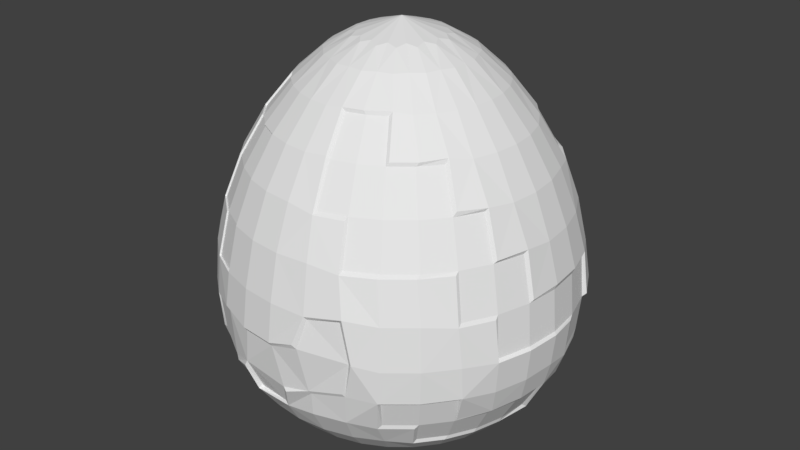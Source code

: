 # Source: EGG.blend  (saved by Blender 2.78.0; exported with 4.5.12 LTS)
import bpy
from mathutils import Matrix  # noqa: F401  (used for matrix-valued properties, if any)

bpy.ops.wm.read_factory_settings(use_empty=True)
scene = bpy.context.scene
scene.name = 'Scene'

# ---- collections
col_collection_1 = bpy.data.collections.new('Collection 1'); scene.collection.children.link(col_collection_1)

# ---- world
world_world = bpy.data.worlds.new('World'); scene.world = world_world
world_world.color = (0.05088, 0.05088, 0.05088)
world_world.use_sun_shadow = False
world_world.sun_shadow_jitter_overblur = 0.0
world_world.cycles.sampling_method = 'MANUAL'

# ---- meshes
me_sphere_001 = bpy.data.meshes.new('Sphere.001')
me_sphere_001.from_pydata([(0.04882, 0.2454, -0.8188), (0.156, 0.7845, -0.4895), (0.1968, 0.9252, 0.2774), (0.1088, 0.5108, 1.108), (0.1043, 0.5242, -0.7195), (0.1562, 0.9253, -0.2031), (0.1411, 0.7964, 0.701), (0.04882, 0.2454, 1.311), (0.2969, 0.4444, 1.096), (0.2969, 0.4444, -0.7195), (0.5555, 0.7586, -0.1296), (0.4664, 0.6587, 0.6943), (0.139, 0.2081, 1.311), (0.139, 0.2081, -0.8188), (0.4444, 0.665, -0.4895), (0.5242, 0.7845, 0.2467), (0.4444, 0.2969, -0.7195), (0.7734, 0.5368, -0.1478), (0.6871, 0.438, 0.6943), (0.2081, 0.139, 1.311), (0.2081, 0.139, -0.8188), (0.665, 0.4444, -0.4895), (0.7845, 0.5242, 0.2467), (0.4444, 0.2969, 1.096), (0.2454, 0.04882, 1.311), (0.2454, 0.04882, -0.8188), (0.7845, 0.156, -0.4895), (0.9233, 0.1952, 0.271), (0.5242, 0.1043, 1.096), (0.5242, 0.1043, -0.7195), (0.9253, 0.1539, -0.2051), (0.7845, 0.156, 0.711), (0.7675, -0.1639, -0.5058), (0.9282, -0.1665, 0.2621), (0.5242, -0.1043, 1.096), (0.5242, -0.1043, -0.7195), (0.9253, -0.1841, -0.1729), (0.7845, -0.156, 0.711), (0.2454, -0.04882, 1.311), (0.2454, -0.04882, -0.8188), (0.4444, -0.2969, -0.7195), (0.7992, -0.5221, -0.157), (0.6664, -0.4243, 0.7303), (0.2081, -0.139, 1.311), (0.2081, -0.139, -0.8188), (0.6481, -0.4522, -0.5058), (0.7782, -0.5381, 0.227), (0.4444, -0.2969, 1.096), (0.5204, -0.7995, -0.1611), (0.139, -0.2081, 1.311), (0.139, -0.2081, -0.8188), (0.4444, -0.665, -0.4895), (0.5242, -0.7845, 0.2467), (0.3032, -0.4283, 1.108), (0.2969, -0.4444, -0.7195), (0.04882, -0.2454, -0.8188), (0.156, -0.7845, -0.4895), (0.1881, -0.9233, 0.237), (0.0877, -0.5224, 1.105), (0.1043, -0.5242, -0.7195), (0.188, -0.8929, -0.2007), (0.147, -0.7975, 0.6902), (0.04882, -0.2454, 1.311), (-0.1841, -0.9253, 0.2467), (-0.1043, -0.5242, 1.096), (-0.1043, -0.5242, -0.7195), (-0.2224, -0.9327, -0.1964), (-0.156, -0.7845, 0.711), (-0.04882, -0.2454, 1.311), (-0.04882, -0.2454, -0.8188), (-0.156, -0.7845, -0.4895), (-0.2969, -0.4444, -0.7195), (-0.5403, -0.7733, -0.1689), (-0.139, -0.2081, 1.311), (-0.139, -0.2081, -0.8188), (-0.3771, -0.6528, -0.5367), (-0.5242, -0.7845, 0.2467), (-0.2969, -0.4444, 1.096), (-0.665, -0.4444, 0.711), (-0.2081, -0.139, 1.311), (-0.2081, -0.139, -0.8188), (-0.6684, -0.4661, -0.4664), (-0.7686, -0.5562, 0.2703), (-0.4444, -0.2969, 1.096), (-0.4444, -0.2969, -0.7195), (-0.777, -0.5395, -0.1683), (-0.2454, -0.04882, -0.8188), (-0.7845, -0.156, -0.4895), (-0.9719, -0.1268, 0.2107), (-0.5242, -0.1043, 1.096), (-0.5242, -0.1043, -0.7195), (-0.9253, -0.1841, -0.1729), (-0.777, -0.1792, 0.7174), (-0.2454, -0.04882, 1.311), (-0.5242, 0.1043, 1.096), (-0.5242, 0.1043, -0.7195), (-0.9253, 0.1841, -0.1729), (-0.2454, 0.04882, 1.311), (-0.2454, 0.04882, -0.8188), (-0.8345, 0.156, -0.4895), (-0.9504, 0.196, 0.2398), (-0.4444, 0.2969, -0.7195), (-0.8084, 0.5242, -0.1925), (-0.665, 0.4444, 0.711), (-0.2081, 0.139, 1.311), (-0.2081, 0.139, -0.8188), (-0.665, 0.4444, -0.4895), (-0.7783, 0.5339, 0.2669), (-0.4444, 0.2969, 1.096), (-0.139, 0.2081, 1.311), (-0.139, 0.2081, -0.8188), (-0.4444, 0.665, -0.4895), (-0.5242, 0.7845, 0.2467), (-0.2969, 0.4444, 1.096), (-0.2969, 0.4444, -0.7195), (-0.5241, 0.7875, -0.1537), (-0.4444, 0.665, 0.711), (-0.156, 0.7845, -0.4895), (-0.1841, 0.9253, 0.2467), (-0.09973, 0.5108, 1.108), (-0.1043, 0.5242, -0.7195), (-0.1579, 0.9253, -0.2031), (-0.1331, 0.7893, 0.6842), (-0.04882, 0.2454, 1.311), (-0.04882, 0.2454, -0.8188), (0.004527, 0.5212, 1.108), (-0.01498, 0.8119, 0.701), (-0.01379, 0.9465, 0.2634), (7.823e-08, 0.9436, -0.2031), (6.706e-08, 0.8, -0.4895), (0.2091, 0.4805, 1.108), (0.3282, 0.7327, 0.6943), (0.3739, 0.8717, 0.2774), (0.3061, 0.7391, -0.4895), (0.2046, 0.4938, -0.7195), (0.1327, 0.6672, -0.6189), (0.1455, 0.8718, -0.3707), (0.1734, 0.8718, 0.4861), (0.07488, 0.3765, 1.233), (0.1544, 0.1544, 1.323), (0.378, 0.378, 1.096), (0.5877, 0.5593, 0.6943), (0.6672, 0.6672, 0.2467), (0.6717, 0.6659, -0.1394), (0.5657, 0.5657, -0.4895), (0.378, 0.378, -0.7195), (0.3825, 0.5427, 0.9314), (0.2132, 0.3191, 1.233), (0.2132, 0.3191, -0.7875), (0.378, 0.5657, -0.6189), (0.4938, 0.7391, -0.3707), (0.5598, 0.7916, 0.04914), (0.4938, 0.7391, 0.4861), (0.4938, 0.2046, 1.096), (0.7391, 0.3061, 0.711), (0.8698, 0.3723, 0.271), (0.8718, 0.3229, -0.2051), (0.7391, 0.3061, -0.4895), (0.4938, 0.2046, -0.7195), (0.3191, 0.2132, -0.7875), (0.5657, 0.378, -0.6189), (0.7391, 0.4938, -0.3707), (0.8072, 0.5466, 0.03741), (0.7391, 0.4938, 0.4861), (0.5702, 0.355, 0.9314), (0.3191, 0.2132, 1.233), (0.5345, 1.024e-07, 1.096), (0.8, 4.47e-08, 0.711), (0.9416, 0.01115, 0.271), (0.9436, 1.118e-08, -0.1729), (0.801, 0.02558, -0.5042), (0.5345, 6.519e-08, -0.7195), (0.3765, 0.07488, 1.233), (0.3765, 0.07488, -0.7875), (0.6672, 0.1327, -0.6189), (0.8718, 0.1734, -0.3385), (0.9473, 0.1503, 0.006813), (0.8718, 0.1734, 0.4861), (0.6672, 0.1327, 0.916), (0.4938, -0.2046, 1.096), (0.744, -0.2933, 0.7231), (0.8656, -0.375, 0.227), (0.8718, -0.3611, -0.1729), (0.7221, -0.314, -0.5058), (0.4938, -0.2046, -0.7195), (0.6672, -0.1327, -0.6189), (0.884, -0.1561, -0.3132), (0.9473, -0.1949, 0.006813), (0.8746, -0.1558, 0.5015), (0.6672, -0.1327, 0.916), (0.3765, -0.07488, 1.233), (0.3765, -0.07488, -0.7875), (0.378, -0.378, 1.096), (0.6672, -0.6672, 0.2467), (0.6701, -0.6741, -0.1618), (0.5487, -0.5735, -0.5058), (0.378, -0.378, -0.7195), (0.3191, -0.2132, -0.7875), (0.5657, -0.378, -0.6189), (0.7407, -0.4831, -0.3202), (0.8, -0.5345, 0.01846), (0.7329, -0.5078, 0.4664), (0.567, -0.3579, 0.9353), (0.3191, -0.2132, 1.233), (0.188, -0.492, 1.105), (0.2971, -0.7521, 0.6902), (0.3768, -0.8735, 0.2674), (0.3666, -0.8513, -0.1617), (0.3061, -0.7391, -0.4895), (0.2046, -0.4938, -0.7195), (0.4721, -0.746, -0.3558), (0.5345, -0.8, 0.01846), (0.4848, -0.7521, 0.4653), (0.3842, -0.5496, 0.9276), (0.2132, -0.3191, 1.233), (0.2132, -0.3191, -0.7875), (0.378, -0.5657, -0.6189), (-1.658e-07, -0.5345, 1.096), (-2.757e-07, -0.8, 0.711), (-3.055e-07, -0.9436, 0.2467), (0.05822, -0.9333, -0.2269), (-2.757e-07, -0.8, -0.4895), (-2.086e-07, -0.5345, -0.7195), (0.07488, -0.3765, -0.7875), (0.1327, -0.6672, -0.6189), (0.1734, -0.8718, -0.3385), (0.1339, -0.9546, 0.07929), (0.1734, -0.8718, 0.4861), (0.1162, -0.6654, 0.9251), (0.07488, -0.3765, 1.233), (-0.2046, -0.4938, 1.096), (-0.3061, -0.7391, 0.711), (-0.3611, -0.8718, 0.2467), (-0.3311, -0.8781, -0.2412), (-0.2913, -0.7391, -0.4895), (-0.2046, -0.4938, -0.7195), (-0.1948, -0.9457, 0.03788), (-0.1734, -0.8718, 0.4861), (-0.1327, -0.6672, 0.916), (-0.07488, -0.3765, 1.233), (-0.07488, -0.3765, -0.7875), (-0.1327, -0.6672, -0.6189), (-0.1862, -0.884, -0.3441), (-0.378, -0.378, 1.096), (-0.5657, -0.5657, 0.711), (-0.6672, -0.6672, 0.2467), (-0.6672, -0.6672, -0.1729), (-0.6024, -0.572, -0.471), (-0.378, -0.378, -0.7195), (-0.1544, -0.1544, -0.8221), (-0.2132, -0.3191, -0.7875), (-0.3506, -0.5534, -0.6405), (-0.5488, -0.7232, -0.2887), (-0.5403, -0.795, 0.03422), (-0.4938, -0.7391, 0.4861), (-0.378, -0.5657, 0.916), (-0.2132, -0.3191, 1.233), (-0.4938, -0.2046, 1.096), (-0.7391, -0.3061, 0.711), (-0.8559, -0.371, 0.2703), (-0.883, -0.3426, -0.1731), (-0.7503, -0.2876, -0.4898), (-0.4938, -0.2046, -0.7195), (-0.7391, -0.4938, 0.4861), (-0.5657, -0.378, 0.916), (-0.3191, -0.2132, 1.233), (-0.3191, -0.2132, -0.7875), (-0.5419, -0.3618, -0.6395), (-0.7316, -0.5092, -0.3339), (-0.8, -0.5567, 0.01846), (-0.5345, 3.595e-07, 1.096), (-0.9896, -0.01072, 0.2761), (-0.9436, 5.551e-07, -0.1729), (-0.8, 4.955e-07, -0.4895), (-0.5345, 4.042e-07, -0.7195), (-0.3765, -0.07488, -0.7875), (-0.6672, -0.1327, -0.6189), (-0.8718, -0.1734, -0.3385), (-0.961, -0.1489, -0.0008138), (-0.8605, -0.1942, 0.4995), (-0.6598, -0.1559, 0.9225), (-0.3765, -0.07488, 1.233), (-0.4938, 0.2046, 1.096), (-0.7354, 0.3212, 0.7099), (-0.8657, 0.3708, 0.2669), (-0.8855, 0.3611, -0.1925), (-0.7892, 0.3061, -0.4895), (-0.4938, 0.2046, -0.7195), (-0.653, 0.1338, 0.9308), (-0.3765, 0.07488, 1.233), (-0.3765, 0.07488, -0.7875), (-0.6672, 0.1327, -0.6189), (-0.9219, 0.1734, -0.3385), (-0.9389, 0.1862, 0.04024), (-0.9154, 0.1592, 0.4223), (-0.378, 0.378, 1.096), (-0.5657, 0.5657, 0.711), (-0.6672, 0.6673, 0.2467), (-0.6533, 0.6816, -0.1537), (-0.5657, 0.5657, -0.4895), (-0.378, 0.378, -0.7195), (-0.3191, 0.2132, -0.7875), (-0.5657, 0.378, -0.6189), (-0.7611, 0.4938, -0.3647), (-0.7938, 0.5442, 0.0386), (-0.7391, 0.4938, 0.4861), (-0.5657, 0.378, 0.916), (-0.3191, 0.2132, 1.233), (-0.2148, 0.4776, 1.113), (-0.3293, 0.7349, 0.6892), (-0.3611, 0.8718, 0.2467), (-0.3768, 0.8664, -0.1537), (-0.3061, 0.7391, -0.4895), (-0.2046, 0.4938, -0.7195), (-0.2132, 0.3191, 1.233), (-0.2132, 0.3191, -0.7875), (-0.378, 0.5657, -0.6189), (-0.4918, 0.7391, -0.3647), (-0.5345, 0.8, 0.01846), (-0.4938, 0.7391, 0.4861), (-0.378, 0.5657, 0.916), (-0.07488, 0.3765, -0.7875), (-3.353e-08, 0.2184, 1.323), (1.229e-07, 0.5345, -0.7195), (1.071e-07, 0.2184, -0.8221), (0.08357, 0.2018, 1.323), (0.08357, 0.2018, -0.8221), (0.07488, 0.3765, -0.7875), (0.1544, 0.1544, -0.8221), (0.2018, 0.08357, 1.323), (0.2018, 0.08357, -0.8221), (0.2184, 9.593e-08, 1.323), (0.2184, 9.872e-08, -0.8221), (0.2018, -0.08357, 1.323), (0.2018, -0.08357, -0.8221), (0.1544, -0.1544, 1.323), (0.1544, -0.1544, -0.8221), (0.08357, -0.2018, 1.323), (0.08357, -0.2018, -0.8221), (-8.661e-08, -0.2184, 1.323), (-9.313e-08, -0.2184, -0.8221), (-0.08357, -0.2018, 1.323), (-0.08357, -0.2018, -0.8221), (-0.1544, -0.1544, 1.323), (-0.2018, -0.08357, 1.323), (-0.2018, -0.08357, -0.8221), (-0.2184, 1.63e-07, 1.323), (-0.2184, 2.58e-07, -0.8221), (-0.2018, 0.08357, 1.323), (-0.2018, 0.08357, -0.8221), (-0.1544, 0.1544, 1.323), (-0.1544, 0.1544, -0.8221), (-0.08357, 0.2018, 1.323), (-0.08357, 0.2018, -0.8221), (-0.1327, 0.6672, -0.6189), (-0.1452, 0.8718, -0.3647), (-0.2091, 0.9438, 0.04186), (-0.1734, 0.8718, 0.4861), (-0.1097, 0.6721, 0.8892), (-0.07488, 0.3765, 1.233), (1.001e-08, 0.3759, 1.236), (-0.01666, 0.6922, 0.896), (7.078e-08, 0.8891, 0.4861), (-0.01379, 0.9651, 0.03515), (7.078e-08, 0.8891, -0.3385), (7.683e-08, 0.6805, -0.6189), (0.1439, 0.3473, 1.236), (0.2649, 0.6056, 0.9314), (0.3402, 0.8214, 0.4861), (0.3936, 0.8807, 0.04914), (0.3402, 0.8214, -0.3707), (0.2604, 0.6287, -0.6189), (0.1439, 0.3473, -0.7883), (-9.609e-08, 5.744e-08, 1.391), (0.2658, 0.2658, 1.236), (0.4857, 0.4581, 0.9314), (0.6287, 0.6287, 0.4861), (0.6805, 0.6805, 0.01846), (0.6287, 0.6287, -0.3707), (0.4812, 0.4812, -0.6189), (0.2658, 0.2658, -0.7883), (0.3473, 0.1439, 1.236), (0.6287, 0.2604, 0.916), (0.8214, 0.3402, 0.4861), (0.8962, 0.3804, 0.03741), (0.8214, 0.302, -0.3707), (0.6287, 0.2604, -0.6189), (0.3473, 0.1439, -0.7883), (0.3759, 1.156e-07, 1.236), (0.6804, 7.187e-08, 0.916), (0.8891, 2.065e-08, 0.4861), (0.966, -0.007204, 0.006813), (0.9012, 0.01731, -0.3132), (0.6804, 6.349e-08, -0.6189), (0.3759, 7.106e-08, -0.7883), (0.3473, -0.1439, 1.236), (0.6287, -0.2604, 0.916), (0.8263, -0.3274, 0.4983), (0.8927, -0.3755, 0.006813), (0.834, -0.3272, -0.3155), (0.6287, -0.2604, -0.6189), (0.3473, -0.1439, -0.7883), (0.2658, -0.2658, 1.236), (0.4874, -0.4651, 0.9276), (0.6196, -0.6417, 0.4653), (0.6804, -0.6804, 0.01846), (0.6069, -0.6356, -0.3558), (0.4812, -0.4812, -0.6189), (0.2658, -0.2658, -0.7883), (0.1439, -0.3473, 1.236), (0.3312, -0.8344, 0.4653), (0.4201, -0.8666, 0.04089), (0.3402, -0.8214, -0.3385), (0.2604, -0.6287, -0.6189), (0.1439, -0.3473, -0.7883), (-9.959e-08, -0.3759, 1.236), (-2.394e-07, -0.6804, 0.916), (-2.906e-07, -0.8891, 0.4861), (-0.007118, -0.9644, 0.03788), (0.01949, -0.8866, -0.351), (-2.496e-07, -0.6804, -0.6189), (-1.542e-07, -0.3759, -0.7883), (-0.1439, -0.3473, 1.236), (-0.2604, -0.6287, 0.916), (-0.3402, -0.8214, 0.4861), (-0.3761, -0.8897, 0.06303), (-0.3253, -0.8214, -0.3385), (-0.2604, -0.6287, -0.6189), (-0.1439, -0.3473, -0.7883), (-0.2658, -0.2658, 1.236), (-0.4812, -0.4812, 0.916), (-0.6287, -0.6287, 0.4861), (-0.6805, -0.6804, 0.01846), (-0.6406, -0.6387, -0.3366), (-0.4574, -0.465, -0.6395), (-0.2658, -0.2658, -0.7883), (-1.601e-10, 1.535e-07, -0.8409), (-0.3473, -0.1439, 1.236), (-0.6287, -0.2604, 0.916), (-0.8101, -0.361, 0.4995), (-0.9086, -0.3205, -0.06598), (-0.8326, -0.3217, -0.3387), (-0.6161, -0.2257, -0.6398), (-0.3473, -0.1439, -0.7883), (-0.3759, 2.541e-07, 1.236), (-0.6662, 0.001044, 0.9308), (-0.914, 0.05072, 0.4058), (-0.9623, 0.02436, 0.01846), (-0.8891, 5.17e-07, -0.3385), (-0.6804, 4.64e-07, -0.6189), (-0.3759, 3.328e-07, -0.7883), (-0.3473, 0.1439, 1.236), (-0.6107, 0.2765, 0.9297), (-0.8177, 0.3553, 0.4851), (-0.922, 0.317, -0.03813), (-0.8715, 0.3402, -0.3385), (-0.6287, 0.2604, -0.6189), (-0.3473, 0.1439, -0.7883), (-0.2658, 0.2658, 1.236), (-0.4812, 0.4812, 0.916), (-0.6287, 0.6287, 0.4861), (-0.6743, 0.6901, 0.0386), (-0.6266, 0.6287, -0.3647), (-0.4812, 0.4812, -0.6189), (-0.2658, 0.2658, -0.7883), (-0.1439, 0.3473, 1.236), (-0.2752, 0.6257, 0.9211), (-0.3402, 0.8214, 0.4861), (-0.3896, 0.8892, 0.04186), (-0.3382, 0.8214, -0.3647), (-0.2604, 0.6287, -0.6189), (-0.1439, 0.3473, -0.7883), (1.516e-07, 0.3759, -0.7883), (0.1821, 0.9156, 0.2465), (-0.0001613, 0.9337, 0.2465), (0.3574, 0.8626, 0.2465), (0.1857, 0.9337, 0.02046), (0.1031, 0.5184, 1.087), (-0.0001614, 0.5287, 1.087), (0.2024, 0.4884, 1.087), (0.1312, 0.6601, 0.9091), (0.1821, 0.9156, -0.169), (-0.0001613, 0.9337, -0.169), (0.3574, 0.8626, -0.169), (0.1715, 0.8626, -0.3329), (0.1543, 0.7761, 0.7061), (-0.0001614, 0.7915, 0.7061), (0.3029, 0.7312, 0.7061), (0.5188, 0.7761, -0.169), (0.5291, 0.7915, 0.02046), (0.6605, 0.6601, -0.169), (0.4888, 0.7312, -0.3329), (0.4398, 0.6579, 0.7061), (0.374, 0.5595, 0.9091), (0.5599, 0.5595, 0.7061), (0.7765, 0.5184, -0.169), (0.7919, 0.5287, 0.02046), (0.863, 0.357, -0.169), (0.7316, 0.4884, -0.3329), (0.6583, 0.4394, 0.7061), (0.5599, 0.3737, 0.9091), (0.916, 0.1817, 0.2465), (0.863, 0.357, 0.2465), (0.9341, -0.0005255, 0.2465), (0.9341, 0.1853, 0.02046), (0.916, 0.1817, -0.169), (0.7765, -0.155, -0.4825), (0.7919, -0.0005255, -0.4825), (0.863, -0.1722, -0.3329), (0.7316, -0.3036, -0.4825), (0.916, -0.1828, 0.2465), (0.863, -0.1722, 0.4835), (0.863, -0.3581, 0.2465), (0.9341, -0.1864, 0.02046), (0.7765, -0.5195, -0.169), (0.6605, -0.6611, -0.169), (0.7316, -0.4895, -0.3329), (0.6583, -0.4405, 0.7061), (0.7316, -0.3036, 0.7061), (0.5599, -0.3747, 0.9091), (0.5599, -0.5606, 0.7061), (0.7316, -0.4895, 0.4835), (0.6583, -0.4405, -0.4825), (0.5599, -0.5606, -0.4825), (0.7765, -0.5195, 0.2465), (0.5188, -0.7772, -0.169), (0.4888, -0.7323, -0.3329), (0.4398, -0.6589, 0.7061), (0.374, -0.5606, 0.9091), (0.3029, -0.7323, 0.7061), (0.4888, -0.7323, 0.4835), (0.2938, -0.4405, 1.087), (0.2024, -0.4895, 1.087), (0.1983, -0.9109, 0.2216), (0.3574, -0.8637, 0.2465), (0.1558, -0.9445, 0.06049), (0.1031, -0.5195, 1.087), (0.1312, -0.6611, 0.9091), (0.1815, -0.9035, -0.1843), (0.3583, -0.8625, -0.1452), (0.03857, -0.9268, -0.2105), (0.1543, -0.7772, 0.7061), (-0.2116, -0.9262, -0.1703), (-0.186, -0.9348, 0.02046), (-0.3417, -0.8731, -0.2163), (-0.1719, -0.8637, -0.3329), (-0.5191, -0.7772, -0.169), (-0.5294, -0.7926, 0.02046), (-0.5295, -0.7217, -0.298), (-0.4401, -0.6589, 0.7061), (-0.3033, -0.7323, 0.7061), (-0.3744, -0.5606, 0.9091), (-0.5602, -0.5606, 0.7061), (-0.4891, -0.7323, 0.4835), (-0.3989, -0.6527, -0.511), (-0.3033, -0.7323, -0.4825), (-0.5602, -0.5606, -0.4825), (-0.3744, -0.5606, -0.6106), (-0.5191, -0.7772, 0.2465), (-0.3577, -0.8637, 0.2465), (-0.2941, -0.4405, 1.087), (-0.3744, -0.3747, 1.087), (-0.6586, -0.4405, -0.4825), (-0.7319, -0.4895, -0.3329), (-0.7319, -0.3036, -0.4825), (-0.5602, -0.3747, -0.6106), (-0.7768, -0.5195, 0.2465), (-0.8633, -0.358, 0.2465), (-0.7922, -0.5297, 0.02046), (-0.4401, -0.2945, 1.087), (-0.5602, -0.3747, 0.9091), (-0.7768, -0.5195, -0.169), (-0.8633, -0.358, -0.169), (-0.9455, -0.1643, 0.2297), (-0.8633, -0.1722, 0.4835), (-0.9553, -0.03788, 0.2828), (-0.9435, -0.1674, 0.0108), (-0.7768, -0.155, 0.7061), (-0.6608, -0.1319, 0.9091), (-0.7922, -0.0005251, 0.7061), (-0.7768, 0.154, 0.7061), (-0.6608, 0.1309, 0.9091), (-0.7319, 0.3026, 0.7061), (-0.8819, 0.1848, 0.4686), (-0.9163, 0.2215, 0.2465), (-0.8633, 0.357, 0.2465), (-0.9297, 0.214, 0.06882), (-0.7768, 0.5184, -0.169), (-0.8633, 0.357, -0.169), (-0.7922, 0.5287, 0.02046), (-0.6608, 0.6601, -0.169), (-0.7319, 0.4884, -0.3329), (-0.7768, 0.5184, 0.2465), (-0.5191, 0.7761, -0.169), (-0.3577, 0.8626, -0.169), (-0.4891, 0.7312, -0.3329), (-0.1034, 0.5184, 1.087), (-0.2027, 0.4884, 1.087), (-0.1316, 0.6601, 0.9091), (-0.1824, 0.9156, -0.169), (-0.186, 0.9337, 0.02046), (-0.1719, 0.8626, -0.3329), (-0.1546, 0.7761, 0.7061), (-0.3033, 0.7312, 0.7061), (-0.0001614, 0.6732, 0.9091), (-0.0001613, 0.9522, 0.02046), (0.2576, 0.6219, 0.9091), (0.3644, 0.8797, 0.02046), (0.3367, 0.8127, -0.3329), (0.4762, 0.4758, 0.9091), (0.6222, 0.6219, -0.3329), (0.8801, 0.3641, 0.02046), (0.8131, 0.3363, -0.3329), (0.9526, -0.0005255, 0.02046), (0.8801, -0.0005255, -0.3329), (0.8131, -0.3374, 0.4835), (0.8801, -0.3651, 0.02046), (0.8131, -0.3374, -0.3329), (0.4762, -0.4769, 0.9091), (0.6222, -0.6229, 0.4835), (0.6222, -0.6229, -0.3329), (0.2576, -0.6229, 0.9091), (0.3367, -0.8137, 0.4835), (0.4023, -0.8589, 0.03738), (-0.0001617, -0.9533, 0.02046), (-0.0001617, -0.8807, -0.3329), (-0.258, -0.6229, 0.9091), (-0.337, -0.8137, 0.4835), (-0.3655, -0.8794, 0.04562), (-0.337, -0.8137, -0.3329), (-0.4765, -0.4769, 0.9091), (-0.6226, -0.6229, 0.4835), (-0.6101, -0.6271, -0.342), (-0.4765, -0.4769, -0.6106), (-0.8134, -0.3374, 0.4835), (-0.8951, -0.3235, -0.05201), (-0.8134, -0.3374, -0.3329), (-0.6226, -0.2583, -0.6106), (-0.6739, -0.0005251, 0.9091), (-0.8803, 0.02356, 0.4521), (-0.6226, 0.2573, 0.9091), (-0.8134, 0.3363, 0.4835), (-0.8996, 0.3128, -0.009557), (-0.6738, 0.6732, 0.02046), (-0.6226, 0.6219, -0.3329), (-0.258, 0.6219, 0.9091), (-0.3648, 0.8797, 0.02046), (-0.337, 0.8127, -0.3329)], [], [(0, 326, 436, 324), (0, 324, 472, 327), (0, 327, 372, 326), (1, 135, 365, 129), (1, 129, 364, 136), (1, 136, 370, 133), (1, 133, 371, 135), (234, 426, 629, 555), (2, 127, 362, 137), (2, 137, 368, 132), (303, 102, 587, 591), (453, 284, 585, 641), (3, 125, 360, 138), (3, 138, 366, 130), (426, 233, 544, 629), (4, 327, 472, 323), (4, 323, 365, 135), (4, 135, 371, 134), (4, 134, 372, 327), (5, 136, 364, 128), (259, 439, 634, 567), (254, 76, 558, 553), (283, 453, 641, 582), (6, 137, 362, 126), (309, 466, 645, 603), (207, 411, 623, 539), (6, 131, 368, 137), (7, 138, 360, 322), (7, 322, 373, 325), (7, 325, 366, 138), (8, 146, 367, 130), (8, 130, 366, 147), (8, 147, 374, 140), (8, 140, 375, 146), (9, 148, 372, 134), (9, 134, 371, 149), (9, 149, 379, 145), (9, 145, 380, 148), (156, 385, 612, 497), (76, 232, 559, 558), (10, 151, 377, 143), (452, 283, 582, 640), (11, 152, 368, 131), (466, 308, 597, 645), (102, 285, 588, 587), (11, 141, 376, 152), (12, 147, 366, 325), (12, 325, 373, 139), (12, 139, 374, 147), (13, 328, 436, 326), (13, 326, 372, 148), (13, 148, 380, 328), (14, 149, 371, 133), (14, 133, 370, 150), (14, 150, 378, 144), (14, 144, 379, 149), (15, 151, 369, 132), (15, 132, 368, 152), (15, 152, 376, 142), (15, 142, 377, 151), (16, 159, 380, 145), (16, 145, 379, 160), (16, 160, 386, 158), (16, 158, 387, 159), (411, 206, 534, 623), (17, 143, 377, 162), (251, 75, 554, 557), (232, 424, 627, 559), (18, 163, 376, 141), (181, 398, 616, 512), (18, 164, 382, 154), (18, 154, 383, 163), (19, 165, 374, 139), (19, 139, 373, 329), (19, 329, 381, 165), (20, 330, 436, 328), (20, 328, 380, 159), (20, 159, 387, 330), (21, 160, 379, 144), (21, 144, 378, 161), (21, 161, 385, 157), (21, 157, 386, 160), (22, 162, 377, 142), (22, 142, 376, 163), (22, 163, 383, 155), (22, 155, 384, 162), (23, 164, 375, 140), (23, 140, 374, 165), (23, 165, 381, 153), (23, 153, 382, 164), (24, 172, 381, 329), (24, 329, 373, 331), (24, 331, 388, 172), (25, 332, 436, 330), (25, 330, 387, 173), (25, 173, 394, 332), (26, 174, 386, 157), (26, 157, 385, 175), (26, 175, 392, 170), (26, 170, 393, 174), (384, 155, 502, 611), (27, 155, 383, 177), (27, 177, 390, 168), (115, 311, 594, 593), (28, 178, 382, 153), (28, 153, 381, 172), (28, 172, 388, 166), (28, 166, 389, 178), (29, 173, 387, 158), (29, 158, 386, 174), (29, 174, 393, 171), (29, 171, 394, 173), (30, 175, 385, 156), (424, 231, 550, 627), (30, 176, 391, 169), (30, 169, 392, 175), (31, 177, 383, 154), (31, 154, 382, 178), (31, 178, 389, 167), (31, 167, 390, 177), (32, 185, 393, 170), (132, 369, 607, 475), (205, 410, 622, 529), (32, 183, 400, 185), (231, 423, 626, 550), (33, 168, 390, 188), (397, 180, 518, 615), (88, 278, 576, 573), (34, 189, 389, 166), (34, 166, 388, 190), (34, 190, 395, 179), (34, 179, 396, 189), (35, 191, 394, 171), (35, 171, 393, 185), (35, 185, 400, 184), (35, 184, 401, 191), (36, 186, 392, 169), (36, 169, 391, 187), (36, 187, 398, 182), (36, 182, 399, 186), (37, 188, 390, 167), (37, 167, 389, 189), (37, 189, 396, 180), (37, 180, 397, 188), (38, 190, 388, 331), (38, 331, 373, 333), (38, 333, 395, 190), (39, 334, 436, 332), (39, 332, 394, 191), (39, 191, 401, 334), (40, 197, 401, 184), (40, 184, 400, 198), (40, 198, 407, 196), (40, 196, 408, 197), (41, 199, 399, 182), (41, 182, 398, 200), (41, 200, 405, 194), (75, 234, 555, 554), (298, 115, 593, 590), (42, 180, 396, 202), (361, 358, 598, 604), (271, 88, 573, 575), (43, 203, 395, 333), (43, 333, 373, 335), (43, 335, 402, 203), (44, 336, 436, 334), (44, 334, 401, 197), (44, 197, 408, 336), (45, 198, 400, 183), (293, 100, 584, 586), (280, 445, 638, 578), (45, 195, 407, 198), (46, 200, 398, 181), (48, 210, 526, 525), (46, 201, 404, 193), (46, 193, 405, 200), (47, 202, 396, 179), (47, 179, 395, 203), (47, 203, 402, 192), (47, 192, 403, 202), (130, 367, 606, 479), (48, 194, 405, 211), (48, 211, 411, 207), (48, 207, 412, 210), (228, 61, 541, 537), (423, 255, 551, 626), (468, 356, 600, 646), (61, 205, 529, 541), (49, 214, 402, 335), (49, 335, 373, 337), (49, 337, 409, 214), (50, 338, 436, 336), (50, 336, 408, 215), (50, 215, 414, 338), (51, 216, 407, 195), (51, 195, 406, 210), (51, 210, 412, 208), (51, 208, 413, 216), (52, 211, 405, 193), (52, 193, 404, 212), (52, 212, 410, 206), (52, 206, 411, 211), (53, 213, 403, 192), (53, 192, 402, 214), (53, 214, 409, 204), (100, 294, 583, 584), (54, 215, 408, 196), (54, 196, 407, 216), (54, 216, 413, 209), (54, 209, 414, 215), (55, 340, 436, 338), (55, 338, 414, 223), (55, 223, 421, 340), (56, 224, 413, 208), (56, 208, 412, 225), (56, 225, 419, 221), (56, 221, 420, 224), (439, 279, 574, 634), (57, 206, 410, 227), (57, 227, 417, 219), (57, 219, 418, 226), (356, 363, 605, 600), (58, 204, 409, 229), (58, 229, 415, 217), (58, 217, 416, 228), (59, 223, 414, 209), (59, 209, 413, 224), (59, 224, 420, 222), (59, 222, 421, 223), (60, 225, 412, 207), (304, 461, 643, 589), (431, 254, 553, 631), (60, 220, 419, 225), (61, 227, 410, 205), (202, 403, 618, 519), (61, 228, 416, 218), (61, 218, 417, 227), (62, 229, 409, 337), (62, 337, 373, 339), (62, 339, 415, 229), (63, 236, 418, 219), (63, 219, 417, 237), (63, 237, 424, 232), (63, 232, 425, 236), (64, 238, 416, 217), (64, 217, 415, 239), (64, 239, 422, 230), (64, 230, 423, 238), (65, 240, 421, 222), (65, 222, 420, 241), (65, 241, 427, 235), (65, 235, 428, 240), (278, 440, 635, 576), (194, 48, 525, 515), (220, 60, 538, 540), (66, 233, 426, 242), (67, 237, 417, 218), (67, 218, 416, 238), (67, 238, 423, 231), (67, 231, 424, 237), (68, 239, 415, 339), (68, 339, 373, 341), (68, 341, 422, 239), (69, 342, 436, 340), (69, 340, 421, 240), (69, 240, 428, 342), (70, 241, 420, 221), (70, 221, 419, 242), (70, 242, 426, 234), (70, 234, 427, 241), (71, 250, 428, 235), (71, 235, 427, 251), (71, 251, 434, 248), (71, 248, 435, 250), (131, 6, 485, 487), (355, 469, 647, 601), (72, 253, 432, 246), (72, 246, 433, 252), (425, 253, 547, 628), (369, 151, 489, 607), (462, 303, 591, 644), (60, 207, 539, 538), (73, 256, 422, 341), (73, 341, 373, 343), (73, 343, 429, 256), (74, 249, 436, 342), (74, 342, 428, 250), (74, 250, 435, 249), (75, 251, 427, 234), (404, 201, 521, 619), (6, 126, 486, 485), (150, 370, 608, 491), (76, 253, 425, 232), (391, 176, 504, 613), (76, 254, 431, 245), (76, 245, 432, 253), (77, 255, 423, 230), (77, 230, 422, 256), (77, 256, 429, 243), (363, 127, 474, 605), (78, 263, 431, 244), (78, 244, 430, 264), (78, 264, 438, 258), (78, 258, 439, 263), (79, 265, 429, 343), (79, 343, 373, 344), (79, 344, 437, 265), (80, 345, 436, 249), (80, 249, 435, 266), (80, 266, 443, 345), (252, 433, 632, 548), (81, 247, 433, 268), (33, 188, 511, 510), (136, 5, 481, 484), (82, 269, 432, 245), (82, 245, 431, 263), (82, 263, 439, 259), (378, 150, 491, 610), (226, 418, 624, 535), (83, 243, 429, 265), (83, 265, 437, 257), (83, 257, 438, 264), (84, 266, 435, 248), (84, 248, 434, 267), (84, 267, 442, 262), (84, 262, 443, 266), (85, 268, 433, 246), (85, 246, 432, 269), (434, 251, 557, 633), (168, 33, 510, 503), (86, 347, 436, 345), (86, 345, 443, 275), (86, 275, 450, 347), (87, 276, 442, 261), (87, 261, 441, 277), (87, 277, 448, 273), (87, 273, 449, 276), (268, 85, 571, 563), (399, 199, 516, 617), (72, 252, 548, 546), (88, 271, 447, 278), (89, 280, 438, 257), (89, 257, 437, 281), (89, 281, 444, 270), (89, 270, 445, 280), (90, 275, 443, 262), (90, 262, 442, 276), (90, 276, 449, 274), (90, 274, 450, 275), (91, 277, 441, 260), (91, 260, 440, 278), (91, 278, 447, 272), (91, 272, 448, 277), (92, 279, 439, 258), (92, 258, 438, 280), (126, 361, 604, 486), (183, 32, 506, 509), (93, 281, 437, 344), (93, 344, 373, 346), (93, 346, 444, 281), (94, 288, 445, 270), (94, 270, 444, 289), (94, 289, 451, 282), (94, 282, 452, 288), (95, 290, 450, 274), (95, 274, 449, 291), (95, 291, 456, 287), (95, 287, 457, 290), (96, 292, 448, 272), (96, 272, 447, 293), (96, 293, 454, 285), (96, 285, 455, 292), (5, 128, 482, 481), (201, 46, 524, 521), (85, 269, 568, 571), (58, 228, 537, 536), (97, 289, 444, 346), (97, 346, 373, 348), (97, 348, 451, 289), (98, 349, 436, 347), (98, 347, 450, 290), (98, 290, 457, 349), (99, 291, 449, 273), (99, 273, 448, 292), (99, 292, 455, 286), (99, 286, 456, 291), (100, 293, 447, 271), (100, 271, 446, 294), (253, 72, 546, 547), (46, 181, 512, 524), (101, 301, 457, 287), (101, 287, 456, 302), (101, 302, 463, 300), (101, 300, 464, 301), (102, 303, 455, 285), (164, 18, 499, 500), (32, 170, 507, 506), (18, 141, 494, 499), (103, 305, 453, 283), (103, 283, 452, 306), (103, 306, 459, 296), (103, 296, 460, 305), (104, 307, 451, 348), (104, 348, 373, 350), (104, 350, 458, 307), (105, 351, 436, 349), (105, 349, 457, 301), (105, 301, 464, 351), (106, 302, 456, 286), (106, 286, 455, 303), (106, 303, 462, 299), (106, 299, 463, 302), (195, 45, 522, 523), (107, 284, 453, 305), (107, 305, 460, 297), (107, 297, 461, 304), (108, 306, 452, 282), (108, 282, 451, 307), (108, 307, 458, 295), (108, 295, 459, 306), (109, 314, 458, 350), (109, 350, 373, 352), (109, 352, 465, 314), (110, 353, 436, 351), (110, 351, 464, 315), (110, 315, 471, 353), (111, 316, 463, 299), (111, 299, 462, 317), (111, 317, 469, 312), (111, 312, 470, 316), (112, 318, 461, 297), (112, 297, 460, 319), (112, 319, 467, 310), (112, 310, 468, 318), (113, 320, 459, 295), (113, 295, 458, 314), (113, 314, 465, 308), (113, 308, 466, 320), (114, 315, 464, 300), (114, 300, 463, 316), (114, 316, 470, 313), (114, 313, 471, 315), (204, 58, 536, 532), (115, 298, 461, 318), (115, 318, 468, 311), (367, 146, 493, 606), (116, 319, 460, 296), (116, 296, 459, 320), (116, 320, 466, 309), (116, 309, 467, 319), (117, 354, 470, 312), (117, 312, 469, 355), (117, 355, 364, 129), (117, 129, 365, 354), (118, 356, 468, 310), (118, 310, 467, 357), (118, 357, 362, 127), (118, 127, 363, 356), (57, 226, 535, 533), (119, 308, 465, 359), (119, 359, 360, 125), (146, 375, 609, 493), (120, 321, 471, 313), (120, 313, 470, 354), (120, 354, 365, 323), (120, 323, 472, 321), (45, 183, 509, 522), (17, 162, 496, 495), (461, 298, 590, 643), (121, 128, 364, 355), (122, 357, 467, 309), (3, 130, 479, 477), (122, 358, 361, 126), (122, 126, 362, 357), (123, 359, 465, 352), (123, 352, 373, 322), (123, 322, 360, 359), (124, 324, 436, 353), (124, 353, 471, 321), (124, 321, 472, 324), (473, 476, 605, 474), (473, 475, 607, 476), (477, 480, 604, 478), (477, 479, 606, 480), (481, 482, 605, 476), (481, 476, 607, 483), (481, 483, 608, 484), (485, 486, 604, 480), (485, 480, 606, 487), (488, 491, 608, 483), (488, 483, 607, 489), (488, 490, 610, 491), (492, 487, 606, 493), (492, 493, 609, 494), (495, 498, 610, 490), (495, 496, 611, 497), (495, 497, 612, 498), (499, 494, 609, 500), (501, 504, 611, 502), (501, 503, 613, 504), (505, 497, 611, 504), (506, 507, 614, 508), (506, 508, 617, 509), (510, 513, 613, 503), (510, 511, 615, 512), (510, 512, 616, 513), (514, 515, 620, 516), (517, 521, 615, 518), (517, 519, 618, 520), (517, 520, 619, 521), (522, 509, 617, 516), (522, 516, 620, 523), (524, 512, 615, 521), (525, 526, 620, 515), (527, 530, 619, 520), (527, 520, 618, 528), (527, 528, 621, 529), (527, 529, 622, 530), (531, 532, 621, 528), (533, 535, 623, 534), (536, 537, 621, 532), (538, 539, 623, 535), (538, 535, 624, 540), (541, 529, 621, 537), (542, 545, 625, 540), (542, 540, 624, 543), (542, 543, 628, 544), (546, 548, 629, 544), (546, 544, 628, 547), (549, 553, 627, 550), (549, 550, 626, 551), (549, 551, 630, 552), (549, 552, 631, 553), (554, 555, 629, 548), (554, 548, 632, 556), (554, 556, 633, 557), (558, 559, 627, 553), (560, 561, 630, 551), (562, 565, 633, 556), (562, 563, 636, 564), (562, 564, 637, 565), (566, 567, 635, 568), (569, 570, 630, 561), (571, 568, 635, 572), (571, 572, 636, 563), (573, 576, 635, 567), (573, 567, 634, 574), (573, 574, 639, 575), (577, 578, 638, 579), (577, 579, 639, 574), (580, 583, 639, 579), (580, 579, 638, 581), (580, 581, 640, 582), (580, 582, 641, 583), (584, 583, 641, 585), (584, 585, 642, 586), (587, 588, 642, 589), (587, 589, 643, 590), (587, 590, 644, 591), (592, 589, 642, 585), (593, 595, 644, 590), (593, 594, 647, 595), (596, 598, 645, 597), (596, 478, 604, 598), (599, 601, 647, 594), (599, 594, 646, 600), (599, 600, 605, 482), (602, 603, 645, 598), (440, 260, 572, 635), (285, 454, 642, 588), (151, 10, 488, 489), (260, 441, 636, 572), (311, 468, 646, 594), (10, 143, 490, 488), (441, 261, 564, 636), (77, 243, 561, 560), (261, 442, 637, 564), (236, 425, 628, 543), (11, 131, 487, 492), (255, 77, 560, 551), (210, 406, 620, 526), (370, 136, 484, 608), (392, 186, 508, 614), (418, 236, 543, 624), (186, 399, 617, 508), (385, 161, 498, 612), (141, 11, 492, 494), (398, 187, 513, 616), (288, 452, 640, 581), (161, 378, 610, 498), (410, 212, 530, 622), (187, 391, 613, 513), (92, 280, 578, 577), (445, 288, 581, 638), (212, 404, 619, 530), (264, 430, 630, 570), (308, 119, 596, 597), (162, 384, 611, 496), (403, 213, 528, 618), (188, 397, 615, 511), (279, 92, 577, 574), (233, 66, 542, 544), (155, 27, 501, 502), (119, 125, 478, 596), (66, 242, 545, 542), (53, 204, 532, 531), (375, 164, 500, 609), (27, 168, 503, 501), (213, 53, 531, 528), (317, 462, 644, 595), (284, 107, 592, 585), (442, 267, 565, 637), (469, 317, 595, 647), (247, 81, 562, 556), (41, 194, 515, 514), (267, 434, 633, 565), (81, 268, 563, 562), (199, 41, 514, 516), (242, 419, 625, 545), (180, 42, 517, 518), (107, 304, 589, 592), (454, 293, 586, 642), (42, 202, 519, 517), (128, 121, 599, 482), (430, 244, 552, 630), (121, 355, 601, 599), (294, 446, 639, 583), (127, 2, 473, 474), (244, 431, 631, 552), (122, 309, 603, 602), (82, 259, 567, 566), (358, 122, 602, 598), (269, 82, 566, 568), (2, 132, 475, 473), (30, 156, 497, 505), (243, 83, 569, 561), (176, 30, 505, 504), (170, 392, 614, 507), (419, 220, 540, 625), (446, 271, 575, 639), (125, 3, 477, 478), (406, 195, 523, 620), (206, 57, 533, 534), (433, 247, 556, 632), (143, 17, 495, 490), (83, 264, 570, 569)])
me_sphere_001.use_remesh_preserve_volume = False
me_sphere_001.use_remesh_preserve_attributes = False
me_sphere_001.use_mirror_vertex_groups = False
me_sphere_001.update()

# ---- objects
ob_sphere = bpy.data.objects.new('Sphere', me_sphere_001)

# ---- transforms, parenting, visibility, modifiers, constraints
ob_sphere.location = (0.0, 0.0, 0.0)
ob_sphere.lineart.crease_threshold = 0.0

# ---- collection membership
col_collection_1.objects.link(ob_sphere)

# ---- scene / render settings (as saved in the file)
scene.frame_start = 1; scene.frame_end = 250; scene.frame_set(1)
scene.render.engine = 'BLENDER_EEVEE_NEXT'
scene.render.resolution_percentage = 50
scene.render.dither_intensity = 0.0
scene.cycles.use_denoising = False
scene.cycles.samples = 128
scene.cycles.sampling_pattern = 'TABULATED_SOBOL'
scene.cycles.light_sampling_threshold = 0.0
scene.cycles.use_adaptive_sampling = False
scene.cycles.use_light_tree = False
scene.cycles.blur_glossy = 0.0
scene.cycles.sample_clamp_indirect = 0.0
scene.view_settings.view_transform = 'Standard'
bpy.context.view_layer.update()

# ---- added for rendering (the .blend has no active camera and no usable light): camera, sun
cam_auto = bpy.data.cameras.new('AutoCamera')
cam_auto.lens = 50.0
cam_auto.sensor_width = 36.0
cam_auto.clip_end = 1000.0
ob_auto_camera = bpy.data.objects.new('AutoCamera', cam_auto)
scene.collection.objects.link(ob_auto_camera)
ob_auto_camera.location = (3.26322, -3.92964, 2.89517)
ob_auto_camera.rotation_euler = (1.09748, -7.21219e-08, 0.694738)
scene.camera = ob_auto_camera
light_auto_sun = bpy.data.lights.new('AutoSun', 'SUN')
light_auto_sun.energy = 3.0
light_auto_sun.angle = 0.0523599
ob_auto_sun = bpy.data.objects.new('AutoSun', light_auto_sun)
scene.collection.objects.link(ob_auto_sun)
ob_auto_sun.rotation_euler = (0.872665, 0.174533, 0.523599)
bpy.context.view_layer.update()
